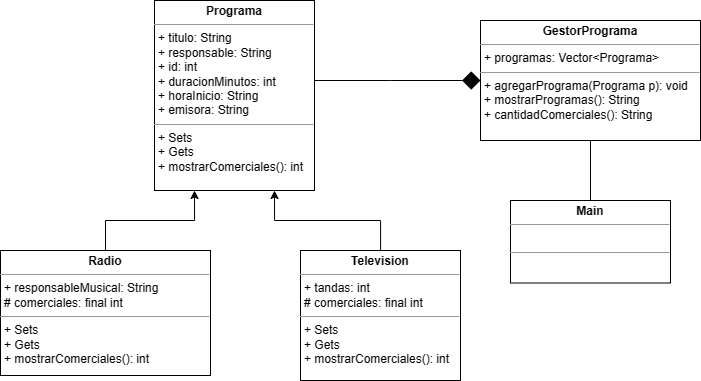

The diagram above was exported from draw.io. Its source (the exported page's mxGraphModel, read from the mxfile embedded in the PNG):
<mxGraphModel dx="695" dy="708" grid="1" gridSize="10" guides="1" tooltips="1" connect="1" arrows="1" fold="1" page="1" pageScale="1" pageWidth="827" pageHeight="1169" math="0" shadow="0">
  <root>
    <mxCell id="0" />
    <mxCell id="1" parent="0" />
    <mxCell id="SMhU1zf4L9ru1WTKzRyc-19" style="edgeStyle=orthogonalEdgeStyle;rounded=0;orthogonalLoop=1;jettySize=auto;html=1;endArrow=diamond;endFill=1;endSize=16;" edge="1" parent="1" source="SMhU1zf4L9ru1WTKzRyc-10" target="SMhU1zf4L9ru1WTKzRyc-17">
      <mxGeometry relative="1" as="geometry">
        <mxPoint x="610" y="180" as="targetPoint" />
        <Array as="points">
          <mxPoint x="490" y="270" />
          <mxPoint x="490" y="270" />
        </Array>
      </mxGeometry>
    </mxCell>
    <mxCell id="SMhU1zf4L9ru1WTKzRyc-10" value="&lt;p style=&quot;margin:0px;margin-top:4px;text-align:center;&quot;&gt;&lt;b&gt;Programa&lt;br&gt;&lt;/b&gt;&lt;/p&gt;&lt;hr size=&quot;1&quot;&gt;&lt;p style=&quot;margin:0px;margin-left:4px;&quot;&gt;+ titulo: String&lt;/p&gt;&lt;p style=&quot;margin:0px;margin-left:4px;&quot;&gt;+ responsable: String&lt;/p&gt;&lt;p style=&quot;margin:0px;margin-left:4px;&quot;&gt;+ id: int&lt;/p&gt;&lt;p style=&quot;margin:0px;margin-left:4px;&quot;&gt;+ duracionMinutos: int&lt;/p&gt;&lt;p style=&quot;margin:0px;margin-left:4px;&quot;&gt;+ horaInicio: String&lt;/p&gt;&lt;p style=&quot;margin:0px;margin-left:4px;&quot;&gt;+ emisora: String&lt;/p&gt;&lt;hr size=&quot;1&quot;&gt;&lt;p style=&quot;margin:0px;margin-left:4px;&quot;&gt;+ Sets&lt;/p&gt;&lt;p style=&quot;margin:0px;margin-left:4px;&quot;&gt;+ Gets&lt;/p&gt;&lt;p style=&quot;margin:0px;margin-left:4px;&quot;&gt;+ mostrarComerciales(): int&lt;/p&gt;" style="verticalAlign=top;align=left;overflow=fill;fontSize=12;fontFamily=Helvetica;html=1;whiteSpace=wrap;" vertex="1" parent="1">
      <mxGeometry x="254" y="190" width="160" height="190" as="geometry" />
    </mxCell>
    <mxCell id="SMhU1zf4L9ru1WTKzRyc-13" style="edgeStyle=orthogonalEdgeStyle;rounded=0;orthogonalLoop=1;jettySize=auto;html=1;entryX=0.25;entryY=1;entryDx=0;entryDy=0;" edge="1" parent="1" source="SMhU1zf4L9ru1WTKzRyc-11" target="SMhU1zf4L9ru1WTKzRyc-10">
      <mxGeometry relative="1" as="geometry" />
    </mxCell>
    <mxCell id="SMhU1zf4L9ru1WTKzRyc-11" value="&lt;p style=&quot;margin:0px;margin-top:4px;text-align:center;&quot;&gt;&lt;b&gt;Radio&lt;/b&gt;&lt;/p&gt;&lt;hr size=&quot;1&quot;&gt;&lt;p style=&quot;margin:0px;margin-left:4px;&quot;&gt;+ responsableMusical: String&lt;/p&gt;&lt;p style=&quot;margin:0px;margin-left:4px;&quot;&gt;# comerciales: final int&lt;/p&gt;&lt;hr size=&quot;1&quot;&gt;&lt;p style=&quot;margin:0px;margin-left:4px;&quot;&gt;+ Sets&lt;/p&gt;&lt;p style=&quot;margin:0px;margin-left:4px;&quot;&gt;+ Gets&lt;/p&gt;&lt;p style=&quot;margin:0px;margin-left:4px;&quot;&gt;+ mostrarComerciales(): int&lt;/p&gt;" style="verticalAlign=top;align=left;overflow=fill;fontSize=12;fontFamily=Helvetica;html=1;whiteSpace=wrap;" vertex="1" parent="1">
      <mxGeometry x="100" y="440" width="210" height="125" as="geometry" />
    </mxCell>
    <mxCell id="SMhU1zf4L9ru1WTKzRyc-14" style="edgeStyle=orthogonalEdgeStyle;rounded=0;orthogonalLoop=1;jettySize=auto;html=1;entryX=0.75;entryY=1;entryDx=0;entryDy=0;" edge="1" parent="1" source="SMhU1zf4L9ru1WTKzRyc-12" target="SMhU1zf4L9ru1WTKzRyc-10">
      <mxGeometry relative="1" as="geometry" />
    </mxCell>
    <mxCell id="SMhU1zf4L9ru1WTKzRyc-12" value="&lt;p style=&quot;margin:0px;margin-top:4px;text-align:center;&quot;&gt;&lt;b&gt;Television&lt;/b&gt;&lt;/p&gt;&lt;hr size=&quot;1&quot;&gt;&lt;p style=&quot;margin:0px;margin-left:4px;&quot;&gt;+ tandas: int&lt;br&gt;&lt;/p&gt;&lt;p style=&quot;margin:0px;margin-left:4px;&quot;&gt;# comerciales: final int&lt;/p&gt;&lt;hr size=&quot;1&quot;&gt;&lt;p style=&quot;margin:0px;margin-left:4px;&quot;&gt;+ Sets&lt;/p&gt;&lt;p style=&quot;margin:0px;margin-left:4px;&quot;&gt;+ Gets&lt;/p&gt;&lt;p style=&quot;margin:0px;margin-left:4px;&quot;&gt;+ mostrarComerciales(): int&lt;/p&gt;" style="verticalAlign=top;align=left;overflow=fill;fontSize=12;fontFamily=Helvetica;html=1;whiteSpace=wrap;" vertex="1" parent="1">
      <mxGeometry x="400" y="440" width="160" height="130" as="geometry" />
    </mxCell>
    <mxCell id="SMhU1zf4L9ru1WTKzRyc-16" value="&lt;p style=&quot;margin:0px;margin-top:4px;text-align:center;&quot;&gt;&lt;b&gt;Main&lt;/b&gt;&lt;/p&gt;&lt;hr size=&quot;1&quot;&gt;&lt;p style=&quot;margin:0px;margin-left:4px;&quot;&gt;&lt;br&gt;&lt;/p&gt;&lt;hr size=&quot;1&quot;&gt;&lt;p style=&quot;margin:0px;margin-left:4px;&quot;&gt;&lt;br&gt;&lt;/p&gt;" style="verticalAlign=top;align=left;overflow=fill;fontSize=12;fontFamily=Helvetica;html=1;whiteSpace=wrap;" vertex="1" parent="1">
      <mxGeometry x="610" y="390" width="160" height="82.5" as="geometry" />
    </mxCell>
    <mxCell id="SMhU1zf4L9ru1WTKzRyc-18" style="edgeStyle=orthogonalEdgeStyle;rounded=0;orthogonalLoop=1;jettySize=auto;html=1;entryX=0.5;entryY=0;entryDx=0;entryDy=0;endArrow=none;endFill=0;" edge="1" parent="1" source="SMhU1zf4L9ru1WTKzRyc-17" target="SMhU1zf4L9ru1WTKzRyc-16">
      <mxGeometry relative="1" as="geometry" />
    </mxCell>
    <mxCell id="SMhU1zf4L9ru1WTKzRyc-17" value="&lt;p style=&quot;margin:0px;margin-top:4px;text-align:center;&quot;&gt;&lt;b&gt;GestorPrograma&lt;br&gt;&lt;/b&gt;&lt;/p&gt;&lt;hr size=&quot;1&quot;&gt;&lt;p style=&quot;margin:0px;margin-left:4px;&quot;&gt;+ programas: Vector&amp;lt;Programa&amp;gt;&lt;/p&gt;&lt;hr size=&quot;1&quot;&gt;&lt;p style=&quot;margin:0px;margin-left:4px;&quot;&gt;+ agregarPrograma(Programa p): void&lt;/p&gt;&lt;p style=&quot;margin:0px;margin-left:4px;&quot;&gt;+ mostrarProgramas(): String&lt;/p&gt;&lt;p style=&quot;margin:0px;margin-left:4px;&quot;&gt;+ cantidadComerciales(): String&lt;/p&gt;" style="verticalAlign=top;align=left;overflow=fill;fontSize=12;fontFamily=Helvetica;html=1;whiteSpace=wrap;" vertex="1" parent="1">
      <mxGeometry x="580" y="210" width="220" height="120" as="geometry" />
    </mxCell>
  </root>
</mxGraphModel>